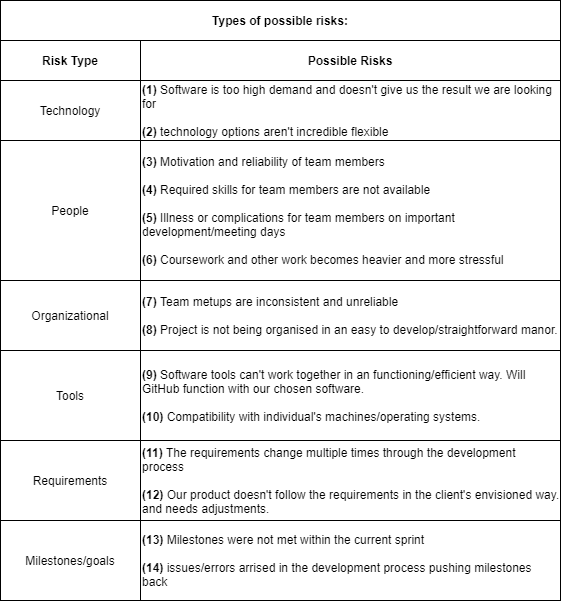

The diagram above was exported from draw.io. Its source (the exported page's mxGraphModel, read from the mxfile embedded in the PNG):
<mxGraphModel dx="700" dy="813" grid="1" gridSize="10" guides="1" tooltips="1" connect="1" arrows="1" fold="1" page="1" pageScale="1" pageWidth="827" pageHeight="1169" math="0" shadow="0">
  <root>
    <mxCell id="0" />
    <mxCell id="1" parent="0" />
    <mxCell id="2" value="&lt;b&gt;Risk Type&lt;/b&gt;" style="rounded=0;whiteSpace=wrap;html=1;" vertex="1" parent="1">
      <mxGeometry x="120" y="80" width="140" height="40" as="geometry" />
    </mxCell>
    <mxCell id="3" value="&lt;b&gt;Possible Risks&lt;/b&gt;" style="rounded=0;whiteSpace=wrap;html=1;align=center;" vertex="1" parent="1">
      <mxGeometry x="260" y="80" width="420" height="40" as="geometry" />
    </mxCell>
    <mxCell id="4" value="&lt;b&gt;Types of possible risks:&lt;/b&gt;" style="rounded=0;whiteSpace=wrap;html=1;" vertex="1" parent="1">
      <mxGeometry x="120" y="40" width="560" height="40" as="geometry" />
    </mxCell>
    <mxCell id="5" value="Technology" style="rounded=0;whiteSpace=wrap;html=1;" vertex="1" parent="1">
      <mxGeometry x="120" y="120" width="140" height="60" as="geometry" />
    </mxCell>
    <mxCell id="6" value="People" style="rounded=0;whiteSpace=wrap;html=1;" vertex="1" parent="1">
      <mxGeometry x="120" y="180" width="140" height="140" as="geometry" />
    </mxCell>
    <mxCell id="7" value="Organizational" style="rounded=0;whiteSpace=wrap;html=1;" vertex="1" parent="1">
      <mxGeometry x="120" y="320" width="140" height="70" as="geometry" />
    </mxCell>
    <mxCell id="8" value="Tools" style="rounded=0;whiteSpace=wrap;html=1;" vertex="1" parent="1">
      <mxGeometry x="120" y="390" width="140" height="90" as="geometry" />
    </mxCell>
    <mxCell id="9" value="Requirements" style="rounded=0;whiteSpace=wrap;html=1;" vertex="1" parent="1">
      <mxGeometry x="120" y="480" width="140" height="80" as="geometry" />
    </mxCell>
    <mxCell id="10" value="Milestones/goals" style="rounded=0;whiteSpace=wrap;html=1;" vertex="1" parent="1">
      <mxGeometry x="120" y="560" width="140" height="80" as="geometry" />
    </mxCell>
    <mxCell id="11" value="&lt;b&gt;(1)&lt;/b&gt; Software is too high demand and doesn't give us the result we are looking for&lt;br&gt;&lt;br&gt;&lt;b&gt;(2)&lt;/b&gt; technology options aren't incredible flexible" style="rounded=0;whiteSpace=wrap;html=1;align=left;" vertex="1" parent="1">
      <mxGeometry x="260" y="120" width="420" height="60" as="geometry" />
    </mxCell>
    <mxCell id="12" value="&lt;b&gt;(3) &lt;/b&gt;Motivation and reliability of team members&lt;br&gt;&lt;br&gt;&lt;b&gt;(4) &lt;/b&gt;Required skills for team members are not available&lt;br&gt;&lt;br&gt;&lt;b&gt;(5)&lt;/b&gt; Illness or complications for team members on important development/meeting days&lt;br&gt;&lt;br&gt;&lt;b&gt;(6) &lt;/b&gt;Coursework and other work becomes heavier and more stressful" style="rounded=0;whiteSpace=wrap;html=1;align=left;" vertex="1" parent="1">
      <mxGeometry x="260" y="180" width="420" height="140" as="geometry" />
    </mxCell>
    <mxCell id="13" value="&lt;b&gt;(9)&lt;/b&gt; Software tools can't work together in an functioning/efficient way. Will GitHub function with our chosen software.&lt;br&gt;&lt;br&gt;&lt;b&gt;(10) &lt;/b&gt;Compatibility with individual's machines/operating systems." style="rounded=0;whiteSpace=wrap;html=1;align=left;" vertex="1" parent="1">
      <mxGeometry x="260" y="390" width="420" height="90" as="geometry" />
    </mxCell>
    <mxCell id="14" value="&lt;b&gt;(7) &lt;/b&gt;Team metups are inconsistent and unreliable&lt;br&gt;&lt;br&gt;&lt;b&gt;(8) &lt;/b&gt;Project is not being organised in an easy to develop/straightforward manor." style="rounded=0;whiteSpace=wrap;html=1;align=left;" vertex="1" parent="1">
      <mxGeometry x="260" y="320" width="420" height="70" as="geometry" />
    </mxCell>
    <mxCell id="15" value="&lt;b&gt;(11) &lt;/b&gt;The requirements change multiple times through the development process&lt;br&gt;&lt;br&gt;&lt;b&gt;(12) &lt;/b&gt;Our product doesn't follow the requirements in the client's envisioned way. and needs adjustments.&amp;nbsp;" style="rounded=0;whiteSpace=wrap;html=1;align=left;" vertex="1" parent="1">
      <mxGeometry x="260" y="480" width="420" height="80" as="geometry" />
    </mxCell>
    <mxCell id="16" value="&lt;b&gt;(13)&lt;/b&gt; Milestones were not met within the current sprint&lt;br&gt;&lt;br&gt;&lt;b&gt;(14) &lt;/b&gt;issues/errors arrised in the development process pushing milestones back" style="rounded=0;whiteSpace=wrap;html=1;align=left;" vertex="1" parent="1">
      <mxGeometry x="260" y="560" width="420" height="80" as="geometry" />
    </mxCell>
  </root>
</mxGraphModel>